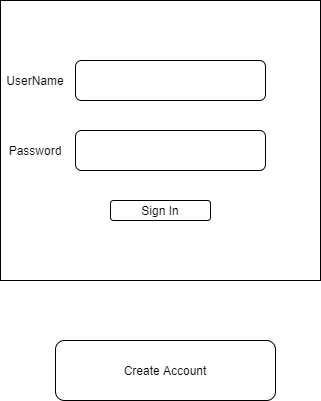

The diagram above was exported from draw.io. Its source (the exported page's mxGraphModel, read from the mxfile embedded in the PNG):
<mxGraphModel dx="825" dy="1088" grid="1" gridSize="10" guides="1" tooltips="1" connect="1" arrows="1" fold="1" page="1" pageScale="1" pageWidth="850" pageHeight="1100" math="0" shadow="0">
  <root>
    <mxCell id="0" />
    <mxCell id="1" parent="0" />
    <mxCell id="xWg4mS6m1rnhKUPwFQIF-1" value="" style="rounded=0;whiteSpace=wrap;html=1;hachureGap=4;pointerEvents=0;" parent="1" vertex="1">
      <mxGeometry x="265" y="330" width="320" height="280" as="geometry" />
    </mxCell>
    <mxCell id="xWg4mS6m1rnhKUPwFQIF-3" value="UserName" style="text;html=1;strokeColor=none;fillColor=none;align=center;verticalAlign=middle;whiteSpace=wrap;rounded=0;hachureGap=4;pointerEvents=0;" parent="1" vertex="1">
      <mxGeometry x="280" y="400" width="40" height="20" as="geometry" />
    </mxCell>
    <mxCell id="xWg4mS6m1rnhKUPwFQIF-4" value="" style="rounded=1;whiteSpace=wrap;html=1;hachureGap=4;pointerEvents=0;" parent="1" vertex="1">
      <mxGeometry x="340" y="390" width="190" height="40" as="geometry" />
    </mxCell>
    <mxCell id="xWg4mS6m1rnhKUPwFQIF-5" value="" style="rounded=1;whiteSpace=wrap;html=1;hachureGap=4;pointerEvents=0;" parent="1" vertex="1">
      <mxGeometry x="340" y="460" width="190" height="40" as="geometry" />
    </mxCell>
    <mxCell id="xWg4mS6m1rnhKUPwFQIF-6" value="Password" style="text;html=1;strokeColor=none;fillColor=none;align=center;verticalAlign=middle;whiteSpace=wrap;rounded=0;hachureGap=4;pointerEvents=0;" parent="1" vertex="1">
      <mxGeometry x="280" y="470" width="40" height="20" as="geometry" />
    </mxCell>
    <mxCell id="xWg4mS6m1rnhKUPwFQIF-8" value="Sign In" style="rounded=1;whiteSpace=wrap;html=1;hachureGap=4;pointerEvents=0;" parent="1" vertex="1">
      <mxGeometry x="375" y="530" width="100" height="20" as="geometry" />
    </mxCell>
    <mxCell id="xWg4mS6m1rnhKUPwFQIF-9" value="Create Account" style="rounded=1;whiteSpace=wrap;html=1;hachureGap=4;pointerEvents=0;" parent="1" vertex="1">
      <mxGeometry x="320" y="670" width="220" height="60" as="geometry" />
    </mxCell>
  </root>
</mxGraphModel>